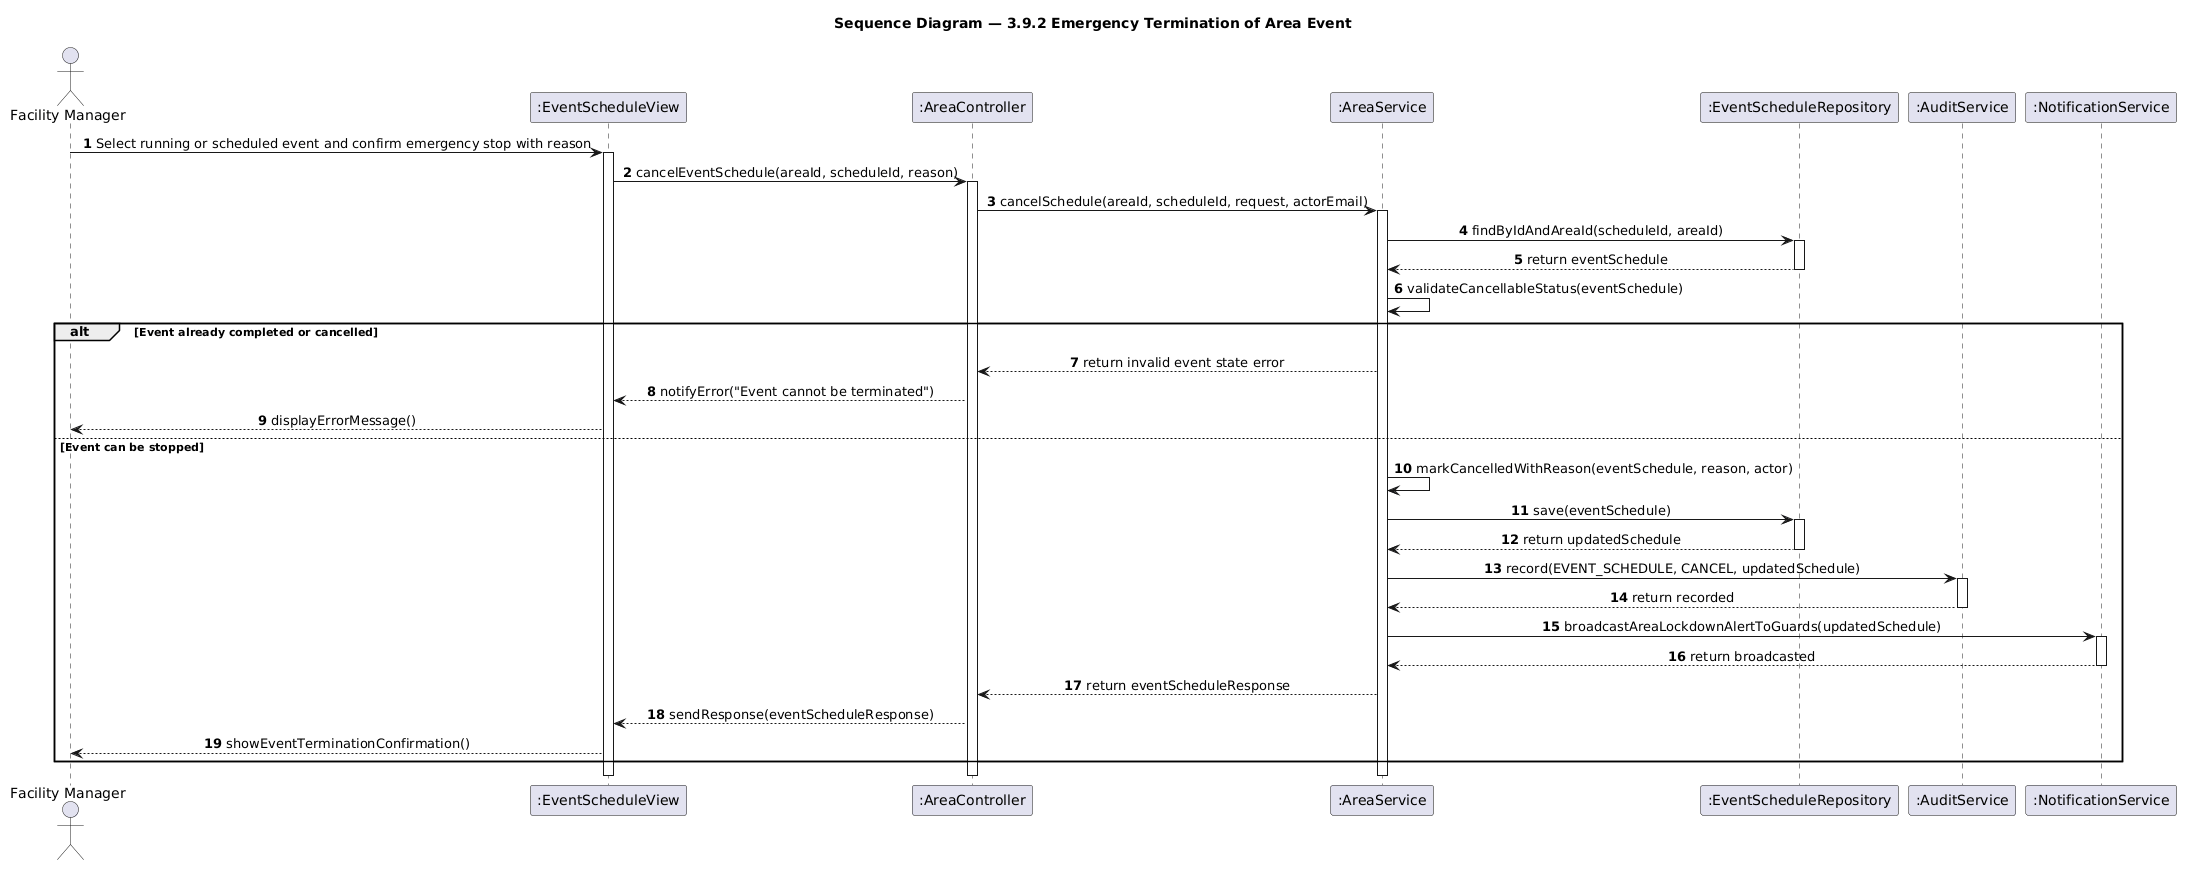

The diagram above was rendered by PlantUML. Its source (embedded in the PNG):
@startuml
skinparam shadowing false
skinparam sequenceMessageAlign center
autonumber

title Sequence Diagram — 3.9.2 Emergency Termination of Area Event

actor "Facility Manager" as FM
participant ":EventScheduleView" as View
participant ":AreaController" as Controller
participant ":AreaService" as Service
participant ":EventScheduleRepository" as ScheduleRepo
participant ":AuditService" as Audit
participant ":NotificationService" as Notif

FM -> View : Select running or scheduled event and confirm emergency stop with reason
activate View
View -> Controller : cancelEventSchedule(areaId, scheduleId, reason)
activate Controller
Controller -> Service : cancelSchedule(areaId, scheduleId, request, actorEmail)
activate Service

Service -> ScheduleRepo : findByIdAndAreaId(scheduleId, areaId)
activate ScheduleRepo
ScheduleRepo --> Service : return eventSchedule
deactivate ScheduleRepo

Service -> Service : validateCancellableStatus(eventSchedule)

alt Event already completed or cancelled
    Service --> Controller : return invalid event state error
    Controller --> View : notifyError("Event cannot be terminated")
    View --> FM : displayErrorMessage()
else Event can be stopped
    Service -> Service : markCancelledWithReason(eventSchedule, reason, actor)
    Service -> ScheduleRepo : save(eventSchedule)
    activate ScheduleRepo
    ScheduleRepo --> Service : return updatedSchedule
    deactivate ScheduleRepo
    Service -> Audit : record(EVENT_SCHEDULE, CANCEL, updatedSchedule)
    activate Audit
    Audit --> Service : return recorded
    deactivate Audit
    Service -> Notif : broadcastAreaLockdownAlertToGuards(updatedSchedule)
    activate Notif
    Notif --> Service : return broadcasted
    deactivate Notif
    Service --> Controller : return eventScheduleResponse
    Controller --> View : sendResponse(eventScheduleResponse)
    View --> FM : showEventTerminationConfirmation()
end
deactivate Service
deactivate Controller
deactivate View
@enduml